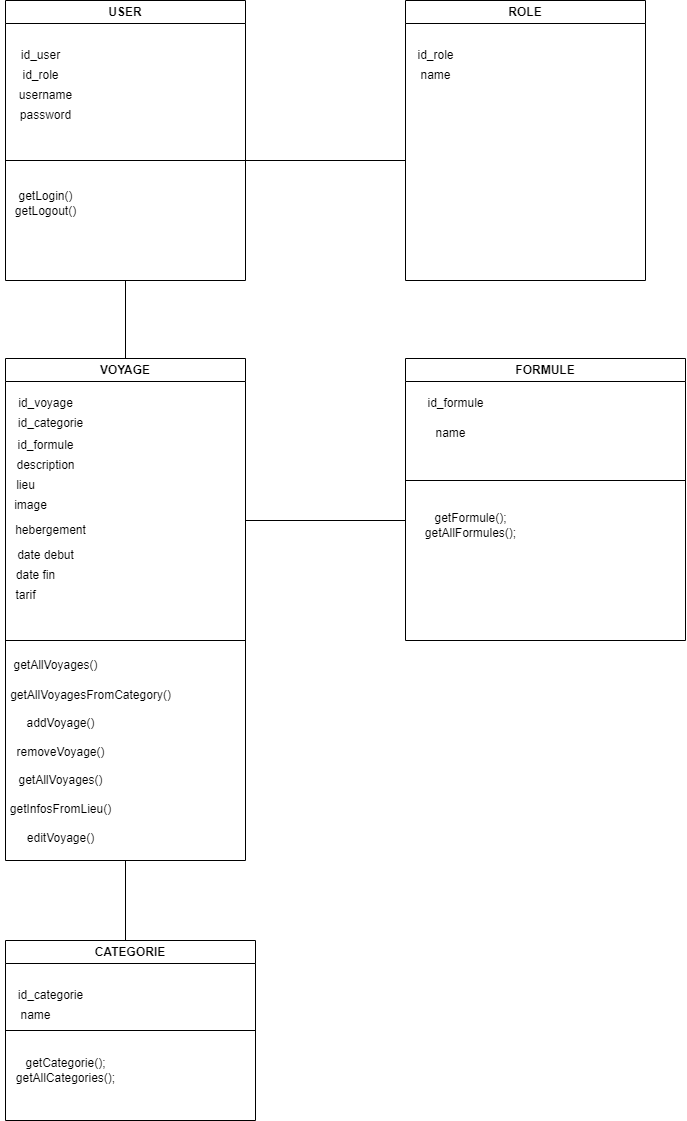

The diagram above was exported from draw.io. Its source (the exported page's mxGraphModel, read from the mxfile embedded in the PNG):
<mxGraphModel dx="1050" dy="522" grid="1" gridSize="10" guides="1" tooltips="1" connect="1" arrows="1" fold="1" page="1" pageScale="1" pageWidth="827" pageHeight="1169" math="0" shadow="0">
  <root>
    <mxCell id="0" />
    <mxCell id="1" parent="0" />
    <mxCell id="TsFHaGm0BUKcazpDQFwO-2" value="USER" style="swimlane;whiteSpace=wrap;html=1;" parent="1" vertex="1">
      <mxGeometry x="40" y="40" width="240" height="280" as="geometry" />
    </mxCell>
    <mxCell id="TsFHaGm0BUKcazpDQFwO-3" value="id_user" style="text;html=1;align=center;verticalAlign=middle;resizable=0;points=[];autosize=1;strokeColor=none;fillColor=none;" parent="TsFHaGm0BUKcazpDQFwO-2" vertex="1">
      <mxGeometry x="5" y="40" width="60" height="30" as="geometry" />
    </mxCell>
    <mxCell id="TsFHaGm0BUKcazpDQFwO-6" value="password" style="text;html=1;align=center;verticalAlign=middle;resizable=0;points=[];autosize=1;strokeColor=none;fillColor=none;" parent="TsFHaGm0BUKcazpDQFwO-2" vertex="1">
      <mxGeometry x="5" y="100" width="70" height="30" as="geometry" />
    </mxCell>
    <mxCell id="TsFHaGm0BUKcazpDQFwO-7" value="username" style="text;html=1;align=center;verticalAlign=middle;resizable=0;points=[];autosize=1;strokeColor=none;fillColor=none;" parent="TsFHaGm0BUKcazpDQFwO-2" vertex="1">
      <mxGeometry y="80" width="80" height="30" as="geometry" />
    </mxCell>
    <mxCell id="TsFHaGm0BUKcazpDQFwO-17" value="id_role" style="text;html=1;align=center;verticalAlign=middle;resizable=0;points=[];autosize=1;strokeColor=none;fillColor=none;" parent="TsFHaGm0BUKcazpDQFwO-2" vertex="1">
      <mxGeometry x="5" y="60" width="60" height="30" as="geometry" />
    </mxCell>
    <mxCell id="TsFHaGm0BUKcazpDQFwO-40" value="" style="endArrow=none;html=1;rounded=0;" parent="TsFHaGm0BUKcazpDQFwO-2" edge="1">
      <mxGeometry width="50" height="50" relative="1" as="geometry">
        <mxPoint y="160" as="sourcePoint" />
        <mxPoint x="240" y="160" as="targetPoint" />
      </mxGeometry>
    </mxCell>
    <mxCell id="TsFHaGm0BUKcazpDQFwO-8" value="VOYAGE" style="swimlane;whiteSpace=wrap;html=1;" parent="1" vertex="1">
      <mxGeometry x="40" y="398" width="240" height="502" as="geometry" />
    </mxCell>
    <mxCell id="TsFHaGm0BUKcazpDQFwO-10" value="description" style="text;html=1;align=center;verticalAlign=middle;resizable=0;points=[];autosize=1;strokeColor=none;fillColor=none;" parent="TsFHaGm0BUKcazpDQFwO-8" vertex="1">
      <mxGeometry y="92" width="80" height="30" as="geometry" />
    </mxCell>
    <mxCell id="TsFHaGm0BUKcazpDQFwO-11" value="id_categorie" style="text;html=1;align=center;verticalAlign=middle;resizable=0;points=[];autosize=1;strokeColor=none;fillColor=none;" parent="TsFHaGm0BUKcazpDQFwO-8" vertex="1">
      <mxGeometry y="50" width="90" height="30" as="geometry" />
    </mxCell>
    <mxCell id="TsFHaGm0BUKcazpDQFwO-9" value="id_voyage" style="text;html=1;align=center;verticalAlign=middle;resizable=0;points=[];autosize=1;strokeColor=none;fillColor=none;" parent="TsFHaGm0BUKcazpDQFwO-8" vertex="1">
      <mxGeometry y="30" width="80" height="30" as="geometry" />
    </mxCell>
    <mxCell id="TsFHaGm0BUKcazpDQFwO-19" value="lieu" style="text;html=1;align=center;verticalAlign=middle;resizable=0;points=[];autosize=1;strokeColor=none;fillColor=none;" parent="TsFHaGm0BUKcazpDQFwO-8" vertex="1">
      <mxGeometry y="112" width="40" height="30" as="geometry" />
    </mxCell>
    <mxCell id="TsFHaGm0BUKcazpDQFwO-20" value="id_formule" style="text;html=1;align=center;verticalAlign=middle;resizable=0;points=[];autosize=1;strokeColor=none;fillColor=none;" parent="TsFHaGm0BUKcazpDQFwO-8" vertex="1">
      <mxGeometry y="72" width="80" height="30" as="geometry" />
    </mxCell>
    <mxCell id="TsFHaGm0BUKcazpDQFwO-21" value="hebergement" style="text;html=1;align=center;verticalAlign=middle;resizable=0;points=[];autosize=1;strokeColor=none;fillColor=none;" parent="TsFHaGm0BUKcazpDQFwO-8" vertex="1">
      <mxGeometry y="157" width="90" height="30" as="geometry" />
    </mxCell>
    <mxCell id="TsFHaGm0BUKcazpDQFwO-22" value="date debut" style="text;html=1;align=center;verticalAlign=middle;resizable=0;points=[];autosize=1;strokeColor=none;fillColor=none;" parent="TsFHaGm0BUKcazpDQFwO-8" vertex="1">
      <mxGeometry y="182" width="80" height="30" as="geometry" />
    </mxCell>
    <mxCell id="TsFHaGm0BUKcazpDQFwO-23" value="date fin" style="text;html=1;align=center;verticalAlign=middle;resizable=0;points=[];autosize=1;strokeColor=none;fillColor=none;" parent="TsFHaGm0BUKcazpDQFwO-8" vertex="1">
      <mxGeometry y="202" width="60" height="30" as="geometry" />
    </mxCell>
    <mxCell id="TsFHaGm0BUKcazpDQFwO-26" value="tarif" style="text;html=1;align=center;verticalAlign=middle;resizable=0;points=[];autosize=1;strokeColor=none;fillColor=none;" parent="TsFHaGm0BUKcazpDQFwO-8" vertex="1">
      <mxGeometry y="222" width="40" height="30" as="geometry" />
    </mxCell>
    <mxCell id="TsFHaGm0BUKcazpDQFwO-27" value="image" style="text;html=1;align=center;verticalAlign=middle;resizable=0;points=[];autosize=1;strokeColor=none;fillColor=none;" parent="TsFHaGm0BUKcazpDQFwO-8" vertex="1">
      <mxGeometry x="-5" y="132" width="60" height="30" as="geometry" />
    </mxCell>
    <mxCell id="TsFHaGm0BUKcazpDQFwO-29" value="getAllVoyages()" style="text;html=1;align=center;verticalAlign=middle;resizable=0;points=[];autosize=1;strokeColor=none;fillColor=none;" parent="TsFHaGm0BUKcazpDQFwO-8" vertex="1">
      <mxGeometry x="-5" y="292" width="110" height="30" as="geometry" />
    </mxCell>
    <mxCell id="2Ur86ZWmL1heHgLsZj4Q-2" value="getAllVoyagesFromCategory()" style="text;html=1;align=center;verticalAlign=middle;resizable=0;points=[];autosize=1;strokeColor=none;fillColor=none;" parent="TsFHaGm0BUKcazpDQFwO-8" vertex="1">
      <mxGeometry x="-5" y="322" width="180" height="30" as="geometry" />
    </mxCell>
    <mxCell id="6BmrqjTx9wT_Zh0BfJBl-5" value="addVoyage()&lt;div&gt;&lt;br&gt;&lt;div&gt;removeVoyage()&lt;/div&gt;&lt;div&gt;&lt;br&gt;&lt;/div&gt;&lt;div&gt;getAllVoyages()&lt;/div&gt;&lt;div&gt;&lt;br&gt;&lt;/div&gt;&lt;div&gt;getInfosFromLieu()&lt;/div&gt;&lt;div&gt;&lt;br&gt;&lt;/div&gt;&lt;div&gt;editVoyage()&lt;/div&gt;&lt;/div&gt;" style="text;html=1;align=center;verticalAlign=middle;resizable=0;points=[];autosize=1;strokeColor=none;fillColor=none;" vertex="1" parent="TsFHaGm0BUKcazpDQFwO-8">
      <mxGeometry x="-5" y="352" width="120" height="140" as="geometry" />
    </mxCell>
    <mxCell id="TsFHaGm0BUKcazpDQFwO-15" value="ROLE" style="swimlane;whiteSpace=wrap;html=1;startSize=23;" parent="1" vertex="1">
      <mxGeometry x="440" y="40" width="240" height="280" as="geometry" />
    </mxCell>
    <mxCell id="TsFHaGm0BUKcazpDQFwO-16" value="id_role" style="text;html=1;align=center;verticalAlign=middle;resizable=0;points=[];autosize=1;strokeColor=none;fillColor=none;" parent="TsFHaGm0BUKcazpDQFwO-15" vertex="1">
      <mxGeometry y="40" width="60" height="30" as="geometry" />
    </mxCell>
    <mxCell id="TsFHaGm0BUKcazpDQFwO-18" value="name" style="text;html=1;align=center;verticalAlign=middle;resizable=0;points=[];autosize=1;strokeColor=none;fillColor=none;" parent="TsFHaGm0BUKcazpDQFwO-15" vertex="1">
      <mxGeometry x="5" y="60" width="50" height="30" as="geometry" />
    </mxCell>
    <mxCell id="TsFHaGm0BUKcazpDQFwO-28" value="" style="endArrow=none;html=1;rounded=0;" parent="1" edge="1">
      <mxGeometry width="50" height="50" relative="1" as="geometry">
        <mxPoint x="280" y="680" as="sourcePoint" />
        <mxPoint x="270" y="680" as="targetPoint" />
        <Array as="points">
          <mxPoint x="40" y="680" />
        </Array>
      </mxGeometry>
    </mxCell>
    <mxCell id="TsFHaGm0BUKcazpDQFwO-30" value="CATEGORIE" style="swimlane;whiteSpace=wrap;html=1;" parent="1" vertex="1">
      <mxGeometry x="40" y="980" width="250" height="180" as="geometry" />
    </mxCell>
    <mxCell id="TsFHaGm0BUKcazpDQFwO-36" value="id_categorie" style="text;html=1;align=center;verticalAlign=middle;resizable=0;points=[];autosize=1;strokeColor=none;fillColor=none;" parent="TsFHaGm0BUKcazpDQFwO-30" vertex="1">
      <mxGeometry y="40" width="90" height="30" as="geometry" />
    </mxCell>
    <mxCell id="TsFHaGm0BUKcazpDQFwO-44" value="name" style="text;html=1;align=center;verticalAlign=middle;resizable=0;points=[];autosize=1;strokeColor=none;fillColor=none;" parent="TsFHaGm0BUKcazpDQFwO-30" vertex="1">
      <mxGeometry x="5" y="60" width="50" height="30" as="geometry" />
    </mxCell>
    <mxCell id="6BmrqjTx9wT_Zh0BfJBl-1" value="" style="endArrow=none;html=1;rounded=0;entryX=1;entryY=0.5;entryDx=0;entryDy=0;" edge="1" parent="TsFHaGm0BUKcazpDQFwO-30" target="TsFHaGm0BUKcazpDQFwO-30">
      <mxGeometry width="50" height="50" relative="1" as="geometry">
        <mxPoint y="90" as="sourcePoint" />
        <mxPoint x="50" y="110" as="targetPoint" />
      </mxGeometry>
    </mxCell>
    <mxCell id="6BmrqjTx9wT_Zh0BfJBl-2" value="getCategorie();&lt;div&gt;getAllCategories();&lt;/div&gt;" style="text;html=1;align=center;verticalAlign=middle;resizable=0;points=[];autosize=1;strokeColor=none;fillColor=none;" vertex="1" parent="TsFHaGm0BUKcazpDQFwO-30">
      <mxGeometry y="110" width="120" height="40" as="geometry" />
    </mxCell>
    <mxCell id="TsFHaGm0BUKcazpDQFwO-34" value="" style="endArrow=none;html=1;rounded=0;exitX=0.5;exitY=0;exitDx=0;exitDy=0;" parent="1" source="TsFHaGm0BUKcazpDQFwO-8" edge="1">
      <mxGeometry width="50" height="50" relative="1" as="geometry">
        <mxPoint x="110" y="370" as="sourcePoint" />
        <mxPoint x="160" y="320" as="targetPoint" />
      </mxGeometry>
    </mxCell>
    <mxCell id="TsFHaGm0BUKcazpDQFwO-35" value="" style="endArrow=none;html=1;rounded=0;" parent="1" edge="1">
      <mxGeometry width="50" height="50" relative="1" as="geometry">
        <mxPoint x="160" y="900" as="sourcePoint" />
        <mxPoint x="160" y="900" as="targetPoint" />
        <Array as="points">
          <mxPoint x="160" y="980" />
        </Array>
      </mxGeometry>
    </mxCell>
    <mxCell id="TsFHaGm0BUKcazpDQFwO-37" value="FORMULE" style="swimlane;whiteSpace=wrap;html=1;" parent="1" vertex="1">
      <mxGeometry x="440" y="398" width="280" height="282" as="geometry" />
    </mxCell>
    <mxCell id="TsFHaGm0BUKcazpDQFwO-43" value="name" style="text;html=1;align=center;verticalAlign=middle;resizable=0;points=[];autosize=1;strokeColor=none;fillColor=none;" parent="TsFHaGm0BUKcazpDQFwO-37" vertex="1">
      <mxGeometry x="20" y="60" width="50" height="30" as="geometry" />
    </mxCell>
    <mxCell id="6BmrqjTx9wT_Zh0BfJBl-3" value="" style="endArrow=none;html=1;rounded=0;" edge="1" parent="TsFHaGm0BUKcazpDQFwO-37">
      <mxGeometry width="50" height="50" relative="1" as="geometry">
        <mxPoint y="122" as="sourcePoint" />
        <mxPoint x="280" y="122" as="targetPoint" />
      </mxGeometry>
    </mxCell>
    <mxCell id="6BmrqjTx9wT_Zh0BfJBl-4" value="getFormule();&lt;div&gt;getAllFormules();&lt;/div&gt;" style="text;html=1;align=center;verticalAlign=middle;resizable=0;points=[];autosize=1;strokeColor=none;fillColor=none;" vertex="1" parent="TsFHaGm0BUKcazpDQFwO-37">
      <mxGeometry x="10" y="147" width="110" height="40" as="geometry" />
    </mxCell>
    <mxCell id="TsFHaGm0BUKcazpDQFwO-38" value="" style="endArrow=none;html=1;rounded=0;" parent="1" edge="1">
      <mxGeometry width="50" height="50" relative="1" as="geometry">
        <mxPoint x="280" y="200" as="sourcePoint" />
        <mxPoint x="440" y="200" as="targetPoint" />
      </mxGeometry>
    </mxCell>
    <mxCell id="TsFHaGm0BUKcazpDQFwO-39" value="" style="endArrow=none;html=1;rounded=0;" parent="1" edge="1">
      <mxGeometry width="50" height="50" relative="1" as="geometry">
        <mxPoint x="280" y="560" as="sourcePoint" />
        <mxPoint x="440" y="560" as="targetPoint" />
      </mxGeometry>
    </mxCell>
    <mxCell id="TsFHaGm0BUKcazpDQFwO-41" value="getLogin()&lt;div&gt;getLogout()&lt;/div&gt;" style="text;html=1;align=center;verticalAlign=middle;resizable=0;points=[];autosize=1;strokeColor=none;fillColor=none;" parent="1" vertex="1">
      <mxGeometry x="40" y="223" width="80" height="40" as="geometry" />
    </mxCell>
    <mxCell id="TsFHaGm0BUKcazpDQFwO-42" value="id_formule" style="text;html=1;align=center;verticalAlign=middle;resizable=0;points=[];autosize=1;strokeColor=none;fillColor=none;" parent="1" vertex="1">
      <mxGeometry x="450" y="428" width="80" height="30" as="geometry" />
    </mxCell>
  </root>
</mxGraphModel>